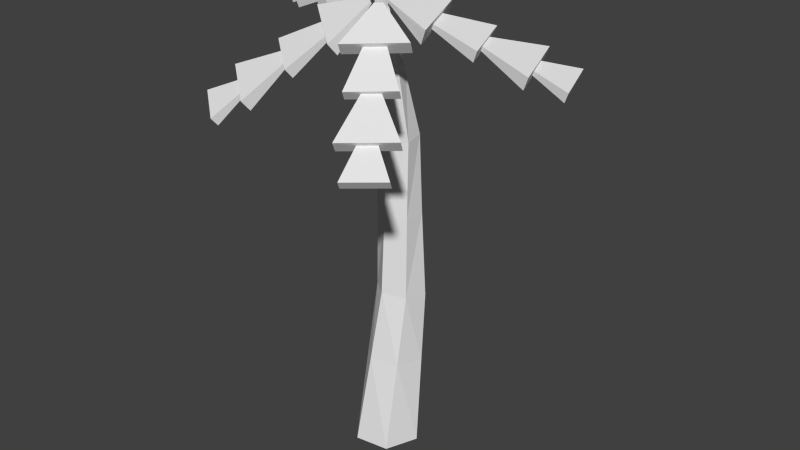 # Source: Palm3.blend  (saved by Blender 2.75.0; exported with 4.5.12 LTS)
import bpy
from mathutils import Matrix  # noqa: F401  (used for matrix-valued properties, if any)

bpy.ops.wm.read_factory_settings(use_empty=True)
scene = bpy.context.scene
scene.name = 'Scene'

# ---- collections
col_collection_1 = bpy.data.collections.new('Collection 1'); scene.collection.children.link(col_collection_1)

# ---- world
world_world = bpy.data.worlds.new('World'); scene.world = world_world
world_world.color = (0.05088, 0.05088, 0.05088)
world_world.use_sun_shadow = False
world_world.sun_shadow_jitter_overblur = 0.0
world_world.cycles.sampling_method = 'MANUAL'
world_world.cycles.sample_map_resolution = 256

# ---- meshes
me_cylinder_004 = bpy.data.meshes.new('Cylinder.004')
me_cylinder_004.from_pydata([(-0.06042, 0.1555, 0.5493), (-0.01438, 0.07107, -0.02122), (-0.1343, 0.06088, 0.5493), (-0.07985, 0.01622, -0.01383), (-0.08936, -0.05045, 0.5493), (-0.06474, -0.06694, 0.0009434), (0.02955, -0.06716, 0.5493), (0.01585, -0.09524, 0.008332), (0.1035, 0.02746, 0.5493), (0.08132, -0.04039, 0.0009433), (0.05849, 0.1388, 0.5493), (0.06621, 0.04277, -0.01383), (-0.001904, 0.05446, -0.5509), (-0.0633, 0.02847, -0.5552), (-0.07121, -0.03733, -0.564), (-0.01772, -0.07713, -0.5684), (0.04368, -0.05114, -0.564), (0.05159, 0.01466, -0.5552), (0.0148, 0.09182, -1.015), (-0.006867, 0.09916, -1.017), (-0.02361, 0.08416, -1.022), (-0.01868, 0.06182, -1.025), (0.002988, 0.05448, -1.022), (0.01973, 0.06948, -1.017), (0.01334, 0.04962, -1.022), (-0.0139, 0.04669, -1.02), (-0.08422, -0.1127, -0.9754), (0.1205, -0.09068, -0.9874), (0.01303, 0.0488, -1.029), (-0.01421, 0.04587, -1.027), (-0.08654, -0.1188, -1.026), (0.1182, -0.09681, -1.038), (-0.01748, -0.1075, -0.9961), (0.05226, -0.09996, -1.0), (-0.01828, -0.1095, -1.013), (0.05147, -0.102, -1.017), (-0.04423, -0.2624, -0.9649), (0.1146, -0.2453, -0.9743), (-0.04603, -0.2671, -1.004), (0.1128, -0.25, -1.014), (0.004809, -0.2585, -0.9802), (0.06448, -0.2521, -0.9837), (0.004132, -0.2603, -0.995), (0.0638, -0.2539, -0.9985), (-0.03891, -0.4233, -0.9425), (0.1462, -0.4034, -0.9533), (-0.041, -0.4288, -0.9884), (0.1441, -0.4089, -0.9993), (0.02228, -0.4185, -0.9615), (0.08358, -0.4119, -0.9651), (0.02158, -0.4203, -0.9767), (0.08288, -0.4137, -0.9803), (-0.003717, -0.5364, -0.9361), (0.1367, -0.5213, -0.9443), (-0.005309, -0.5406, -0.9709), (0.1351, -0.5255, -0.9792), (-0.02363, 0.05043, -1.021), (-0.03385, 0.07507, -1.015), (-0.1962, 0.0873, -0.9384), (-0.1193, -0.0979, -0.9868), (-0.02568, 0.05127, -1.028), (-0.0359, 0.07591, -1.021), (-0.2115, 0.0936, -0.9869), (-0.1347, -0.0916, -1.035), (-0.1759, 0.02832, -0.9703), (-0.1497, -0.03477, -0.9868), (-0.1812, 0.03047, -0.9869), (-0.155, -0.03262, -1.003), (-0.324, 0.002391, -0.915), (-0.2644, -0.1413, -0.9525), (-0.336, 0.007285, -0.9526), (-0.2764, -0.1364, -0.9902), (-0.3092, -0.04095, -0.9384), (-0.2868, -0.09492, -0.9526), (-0.3136, -0.03911, -0.9526), (-0.2912, -0.09308, -0.9667), (-0.4702, -0.05465, -0.8725), (-0.4008, -0.2221, -0.9163), (-0.4841, -0.04895, -0.9164), (-0.4147, -0.2164, -0.9602), (-0.4517, -0.1087, -0.9018), (-0.4287, -0.1642, -0.9163), (-0.4563, -0.1068, -0.9164), (-0.4333, -0.1623, -0.9309), (-0.5657, -0.1233, -0.8571), (-0.513, -0.2504, -0.8903), (-0.5762, -0.119, -0.8904), (-0.5236, -0.246, -0.9236), (0.02789, 0.08286, -1.011), (0.02083, 0.05687, -1.017), (0.1273, -0.07749, -0.9621), (0.1803, 0.1179, -0.9225), (0.03044, 0.08345, -1.018), (0.02339, 0.05746, -1.023), (0.1464, -0.07308, -1.009), (0.1994, 0.1223, -0.9698), (0.1511, -0.01163, -0.9646), (0.1691, 0.05492, -0.9511), (0.1576, -0.01013, -0.9808), (0.1756, 0.05642, -0.9673), (0.2721, -0.1026, -0.9121), (0.3132, 0.04904, -0.8813), (0.287, -0.09913, -0.9488), (0.3281, 0.05246, -0.9181), (0.2896, -0.05415, -0.914), (0.305, 0.002779, -0.9024), (0.2952, -0.05287, -0.9278), (0.3106, 0.004063, -0.9162), (0.4119, -0.1654, -0.8579), (0.4598, 0.01117, -0.8221), (0.4292, -0.1614, -0.9007), (0.4771, 0.01516, -0.8649), (0.4337, -0.105, -0.8602), (0.4496, -0.04654, -0.8484), (0.4394, -0.1037, -0.8744), (0.4553, -0.04522, -0.8625), (0.5234, -0.1796, -0.8202), (0.5598, -0.04561, -0.793), (0.5365, -0.1766, -0.8526), (0.5729, -0.04258, -0.8254), (-0.001077, 0.1074, -1.004), (0.02187, 0.09246, -1.006), (0.1607, 0.1302, -0.8978), (-0.01173, 0.2428, -0.8862), (0.0009861, 0.1111, -1.01), (0.02393, 0.09617, -1.011), (0.1762, 0.158, -0.9379), (0.003739, 0.2706, -0.9264), (0.109, 0.1765, -0.9072), (0.05022, 0.2149, -0.9033), (0.1142, 0.186, -0.9209), (0.05549, 0.2244, -0.9169), (0.2134, 0.2439, -0.8061), (0.07963, 0.3313, -0.7971), (0.2254, 0.2655, -0.8373), (0.09164, 0.3529, -0.8283), (0.1754, 0.2779, -0.813), (0.1252, 0.3107, -0.8097), (0.1799, 0.286, -0.8247), (0.1297, 0.3188, -0.8214), (0.2977, 0.3384, -0.7041), (0.1418, 0.4401, -0.6936), (0.3117, 0.3635, -0.7404), (0.1558, 0.4653, -0.73), (0.2503, 0.3808, -0.7127), (0.1986, 0.4145, -0.7093), (0.2549, 0.3891, -0.7248), (0.2033, 0.4228, -0.7213), (0.3339, 0.4279, -0.6353), (0.2156, 0.5051, -0.6273), (0.3445, 0.447, -0.6628), (0.2262, 0.5242, -0.6549), (-0.03476, 0.08769, -1.011), (-0.0143, 0.1041, -1.003), (-0.04236, 0.2238, -0.8713), (-0.1961, 0.1005, -0.9321), (-0.03604, 0.09188, -1.016), (-0.01558, 0.1083, -1.008), (-0.05195, 0.2552, -0.9106), (-0.2057, 0.1319, -0.9715), (-0.0962, 0.1935, -0.9043), (-0.1486, 0.1515, -0.9251), (-0.09947, 0.2042, -0.9177), (-0.1518, 0.1622, -0.9385), (-0.1588, 0.2929, -0.7953), (-0.2781, 0.1972, -0.8425), (-0.1663, 0.3173, -0.8258), (-0.2856, 0.2216, -0.8731), (-0.1984, 0.2706, -0.8196), (-0.2432, 0.2347, -0.8373), (-0.2012, 0.2798, -0.831), (-0.246, 0.2438, -0.8488), (-0.252, 0.3826, -0.6968), (-0.391, 0.2711, -0.7518), (-0.2607, 0.4109, -0.7324), (-0.3997, 0.2995, -0.7874), (-0.3014, 0.3548, -0.7271), (-0.3474, 0.3179, -0.7453), (-0.3043, 0.3642, -0.7389), (-0.3503, 0.3273, -0.7571), (-0.3443, 0.4327, -0.6416), (-0.4497, 0.3481, -0.6834), (-0.3508, 0.4542, -0.6686), (-0.4563, 0.3696, -0.7104), (-0.00914, 0.06089, -0.2975), (0.0564, 0.02684, -0.2963), (0.05927, -0.04635, -0.2941), (-0.00339, -0.08549, -0.2929), (-0.06893, -0.05144, -0.2941), (-0.0718, 0.02175, -0.2963), (0.005103, 0.07104, -0.7577), (0.03681, 0.03777, -0.7615), (0.02383, -0.005865, -0.7689), (-0.02086, -0.01623, -0.7726), (-0.05257, 0.01704, -0.7689), (-0.03959, 0.06068, -0.7615), (-0.03386, 0.1075, 0.2259), (-0.1031, 0.03593, 0.2302), (-0.07555, -0.05929, 0.239), (0.0213, -0.08291, 0.2433), (0.09057, -0.01131, 0.239), (0.063, 0.08392, 0.2302)], [], [(196, 1, 3, 197), (197, 3, 5, 198), (198, 5, 7, 199), (199, 7, 9, 200), (184, 185, 17, 12), (201, 11, 1, 196), (200, 9, 11, 201), (0, 2, 4, 6, 8, 10), (190, 191, 23, 18), (185, 186, 16, 17), (186, 187, 15, 16), (187, 188, 14, 15), (188, 189, 13, 14), (189, 184, 12, 13), (19, 18, 23, 22, 21, 20), (191, 192, 22, 23), (192, 193, 21, 22), (193, 194, 20, 21), (194, 195, 19, 20), (195, 190, 18, 19), (28, 29, 25, 24), (29, 30, 26, 25), (27, 26, 32, 33), (31, 28, 24, 27), (24, 25, 26, 27), (31, 30, 29, 28), (33, 32, 36, 37), (31, 27, 33, 35), (30, 31, 35, 34), (26, 30, 34, 32), (37, 36, 40, 41), (35, 33, 37, 39), (34, 35, 39, 38), (32, 34, 38, 36), (41, 40, 44, 45), (39, 37, 41, 43), (38, 39, 43, 42), (36, 38, 42, 40), (45, 44, 48, 49), (43, 41, 45, 47), (42, 43, 47, 46), (40, 42, 46, 44), (49, 48, 52, 53), (47, 45, 49, 51), (46, 47, 51, 50), (44, 46, 50, 48), (54, 55, 53, 52), (51, 49, 53, 55), (50, 51, 55, 54), (48, 50, 54, 52), (60, 61, 57, 56), (61, 62, 58, 57), (59, 58, 64, 65), (63, 60, 56, 59), (56, 57, 58, 59), (63, 62, 61, 60), (65, 64, 68, 69), (63, 59, 65, 67), (62, 63, 67, 66), (58, 62, 66, 64), (69, 68, 72, 73), (67, 65, 69, 71), (66, 67, 71, 70), (64, 66, 70, 68), (73, 72, 76, 77), (71, 69, 73, 75), (70, 71, 75, 74), (68, 70, 74, 72), (77, 76, 80, 81), (75, 73, 77, 79), (74, 75, 79, 78), (72, 74, 78, 76), (81, 80, 84, 85), (79, 77, 81, 83), (78, 79, 83, 82), (76, 78, 82, 80), (86, 87, 85, 84), (83, 81, 85, 87), (82, 83, 87, 86), (80, 82, 86, 84), (92, 93, 89, 88), (93, 94, 90, 89), (91, 90, 96, 97), (95, 92, 88, 91), (88, 89, 90, 91), (95, 94, 93, 92), (97, 96, 100, 101), (95, 91, 97, 99), (94, 95, 99, 98), (90, 94, 98, 96), (101, 100, 104, 105), (99, 97, 101, 103), (98, 99, 103, 102), (96, 98, 102, 100), (105, 104, 108, 109), (103, 101, 105, 107), (102, 103, 107, 106), (100, 102, 106, 104), (109, 108, 112, 113), (107, 105, 109, 111), (106, 107, 111, 110), (104, 106, 110, 108), (113, 112, 116, 117), (111, 109, 113, 115), (110, 111, 115, 114), (108, 110, 114, 112), (118, 119, 117, 116), (115, 113, 117, 119), (114, 115, 119, 118), (112, 114, 118, 116), (124, 125, 121, 120), (125, 126, 122, 121), (123, 122, 128, 129), (127, 124, 120, 123), (120, 121, 122, 123), (127, 126, 125, 124), (129, 128, 132, 133), (127, 123, 129, 131), (126, 127, 131, 130), (122, 126, 130, 128), (133, 132, 136, 137), (131, 129, 133, 135), (130, 131, 135, 134), (128, 130, 134, 132), (137, 136, 140, 141), (135, 133, 137, 139), (134, 135, 139, 138), (132, 134, 138, 136), (141, 140, 144, 145), (139, 137, 141, 143), (138, 139, 143, 142), (136, 138, 142, 140), (145, 144, 148, 149), (143, 141, 145, 147), (142, 143, 147, 146), (140, 142, 146, 144), (150, 151, 149, 148), (147, 145, 149, 151), (146, 147, 151, 150), (144, 146, 150, 148), (156, 157, 153, 152), (157, 158, 154, 153), (155, 154, 160, 161), (159, 156, 152, 155), (152, 153, 154, 155), (159, 158, 157, 156), (161, 160, 164, 165), (159, 155, 161, 163), (158, 159, 163, 162), (154, 158, 162, 160), (165, 164, 168, 169), (163, 161, 165, 167), (162, 163, 167, 166), (160, 162, 166, 164), (169, 168, 172, 173), (167, 165, 169, 171), (166, 167, 171, 170), (164, 166, 170, 168), (173, 172, 176, 177), (171, 169, 173, 175), (170, 171, 175, 174), (168, 170, 174, 172), (177, 176, 180, 181), (175, 173, 177, 179), (174, 175, 179, 178), (172, 174, 178, 176), (182, 183, 181, 180), (179, 177, 181, 183), (178, 179, 183, 182), (176, 178, 182, 180), (1, 11, 185, 184), (11, 9, 186, 185), (9, 7, 187, 186), (7, 5, 188, 187), (5, 3, 189, 188), (3, 1, 184, 189), (12, 17, 191, 190), (17, 16, 192, 191), (16, 15, 193, 192), (15, 14, 194, 193), (14, 13, 195, 194), (13, 12, 190, 195), (0, 196, 197, 2), (2, 197, 198, 4), (4, 198, 199, 6), (6, 199, 200, 8), (10, 201, 196, 0), (8, 200, 201, 10)])
_uv = me_cylinder_004.uv_layers.new(name='UVMap')
_uv.uv.foreach_set('vector', [0.7056, 0.4193, 0.7064, 0.4288, 0.7039, 0.4285, 0.703, 0.4191, 0.6689, 0.4265, 0.6783, 0.4257, 0.6777, 0.4225, 0.6686, 0.4228, 0.704, 0.4188, 0.7045, 0.428, 0.7076, 0.4277, 0.7078, 0.4186, 0.7078, 0.4186, 0.7076, 0.4277, 0.7101, 0.428, 0.7104, 0.4188, 0.7066, 0.4394, 0.7091, 0.4394, 0.7089, 0.4493, 0.7069, 0.4492, 0.7094, 0.4191, 0.7095, 0.4285, 0.7064, 0.4288, 0.7056, 0.4193, 0.6686, 0.4246, 0.6777, 0.4235, 0.6783, 0.4267, 0.6689, 0.4283, 0.7046, 0.4311, 0.7018, 0.4274, 0.7035, 0.4231, 0.7081, 0.4225, 0.7109, 0.4261, 0.7092, 0.4304, 0.7069, 0.4278, 0.7071, 0.4265, 0.7169, 0.4277, 0.7168, 0.4286, 0.6892, 0.4261, 0.6891, 0.4233, 0.6995, 0.4231, 0.6991, 0.4256, 0.7092, 0.4393, 0.7068, 0.4393, 0.7063, 0.4499, 0.7086, 0.4497, 0.7068, 0.4393, 0.7043, 0.4393, 0.7042, 0.4497, 0.7063, 0.4499, 0.6891, 0.4231, 0.6892, 0.4259, 0.6991, 0.4262, 0.6995, 0.4236, 0.7042, 0.4394, 0.7066, 0.4394, 0.7069, 0.4492, 0.7045, 0.4493, 0.7067, 0.4289, 0.7075, 0.4286, 0.7077, 0.4277, 0.7071, 0.4272, 0.7062, 0.4275, 0.706, 0.4283, 0.7071, 0.4265, 0.7073, 0.4248, 0.7171, 0.4272, 0.7169, 0.4277, 0.7079, 0.4576, 0.7061, 0.4577, 0.7062, 0.4674, 0.7071, 0.4673, 0.7075, 0.4245, 0.7073, 0.4257, 0.7171, 0.4283, 0.7172, 0.4275, 0.7073, 0.4257, 0.7071, 0.4274, 0.7169, 0.4289, 0.7171, 0.4283, 0.7054, 0.4573, 0.7071, 0.4571, 0.7075, 0.467, 0.7067, 0.4671, 0.08975, 0.7213, 0.01305, 0.7213, 0.01305, 0.6446, 0.08975, 0.6446, 0.08975, 0.7213, 0.01305, 0.7213, 0.01305, 0.6446, 0.08975, 0.6446, 0.08975, 0.7213, 0.01305, 0.7213, 0.01305, 0.6446, 0.08975, 0.6446, 0.08975, 0.7213, 0.01305, 0.7213, 0.01305, 0.6446, 0.08975, 0.6446, 0.08975, 0.7213, 0.01305, 0.7213, 0.01305, 0.6446, 0.08975, 0.6446, 0.08975, 0.7213, 0.01305, 0.7213, 0.01305, 0.6446, 0.08975, 0.6446, 0.08975, 0.7213, 0.01305, 0.7213, 0.01305, 0.6446, 0.08975, 0.6446, 0.08975, 0.7213, 0.01305, 0.7213, 0.01305, 0.6446, 0.08975, 0.6446, 0.08975, 0.7213, 0.01305, 0.7213, 0.01305, 0.6446, 0.08975, 0.6446, 0.08975, 0.7213, 0.01305, 0.7213, 0.01305, 0.6446, 0.08975, 0.6446, 0.08975, 0.7213, 0.01305, 0.7213, 0.01305, 0.6446, 0.08975, 0.6446, 0.08975, 0.7213, 0.01305, 0.7213, 0.01305, 0.6446, 0.08975, 0.6446, 0.08975, 0.7213, 0.01305, 0.7213, 0.01305, 0.6446, 0.08975, 0.6446, 0.08975, 0.7213, 0.01305, 0.7213, 0.01305, 0.6446, 0.08975, 0.6446, 0.08975, 0.7213, 0.01305, 0.7213, 0.01305, 0.6446, 0.08975, 0.6446, 0.08975, 0.7213, 0.01305, 0.7213, 0.01305, 0.6446, 0.08975, 0.6446, 0.08975, 0.7213, 0.01305, 0.7213, 0.01305, 0.6446, 0.08975, 0.6446, 0.08975, 0.7213, 0.01305, 0.7213, 0.01305, 0.6446, 0.08975, 0.6446, 0.08975, 0.7213, 0.01305, 0.7213, 0.01305, 0.6446, 0.08975, 0.6446, 0.08975, 0.7213, 0.01305, 0.7213, 0.01305, 0.6446, 0.08975, 0.6446, 0.08975, 0.7213, 0.01305, 0.7213, 0.01305, 0.6446, 0.08975, 0.6446, 0.08975, 0.7213, 0.01305, 0.7213, 0.01305, 0.6446, 0.08975, 0.6446, 0.08975, 0.7213, 0.01305, 0.7213, 0.01305, 0.6446, 0.08975, 0.6446, 0.08975, 0.7213, 0.01305, 0.7213, 0.01305, 0.6446, 0.08975, 0.6446, 0.08975, 0.7213, 0.01305, 0.7213, 0.01305, 0.6446, 0.08975, 0.6446, 0.08975, 0.7213, 0.01305, 0.7213, 0.01305, 0.6446, 0.08975, 0.6446, 0.08975, 0.7213, 0.01305, 0.7213, 0.01305, 0.6446, 0.08975, 0.6446, 0.08975, 0.7213, 0.01305, 0.7213, 0.01305, 0.6446, 0.08975, 0.6446, 0.08975, 0.7213, 0.01305, 0.7213, 0.01305, 0.6446, 0.08975, 0.6446, 0.08975, 0.7213, 0.01305, 0.7213, 0.01305, 0.6446, 0.08975, 0.6446, 0.08975, 0.7213, 0.01305, 0.7213, 0.01305, 0.6446, 0.08975, 0.6446, 0.08975, 0.7213, 0.01305, 0.7213, 0.01305, 0.6446, 0.08975, 0.6446, 0.08975, 0.7213, 0.01305, 0.7213, 0.01305, 0.6446, 0.08975, 0.6446, 0.08975, 0.7213, 0.01305, 0.7213, 0.01305, 0.6446, 0.08975, 0.6446, 0.08975, 0.7213, 0.01305, 0.7213, 0.01305, 0.6446, 0.08975, 0.6446, 0.08975, 0.7213, 0.01305, 0.7213, 0.01305, 0.6446, 0.08975, 0.6446, 0.08975, 0.7213, 0.01305, 0.7213, 0.01305, 0.6446, 0.08975, 0.6446, 0.08975, 0.7213, 0.01305, 0.7213, 0.01305, 0.6446, 0.08975, 0.6446, 0.08975, 0.7213, 0.01305, 0.7213, 0.01305, 0.6446, 0.08975, 0.6446, 0.08975, 0.7213, 0.01305, 0.7213, 0.01305, 0.6446, 0.08975, 0.6446, 0.08975, 0.7213, 0.01305, 0.7213, 0.01305, 0.6446, 0.08975, 0.6446, 0.08975, 0.7213, 0.01305, 0.7213, 0.01305, 0.6446, 0.08975, 0.6446, 0.08975, 0.7213, 0.01305, 0.7213, 0.01305, 0.6446, 0.08975, 0.6446, 0.08975, 0.7213, 0.01305, 0.7213, 0.01305, 0.6446, 0.08975, 0.6446, 0.08975, 0.7213, 0.01305, 0.7213, 0.01305, 0.6446, 0.08975, 0.6446, 0.08975, 0.7213, 0.01305, 0.7213, 0.01305, 0.6446, 0.08975, 0.6446, 0.08975, 0.7213, 0.01305, 0.7213, 0.01305, 0.6446, 0.08975, 0.6446, 0.08975, 0.7213, 0.01305, 0.7213, 0.01305, 0.6446, 0.08975, 0.6446, 0.08975, 0.7213, 0.01305, 0.7213, 0.01305, 0.6446, 0.08975, 0.6446, 0.08975, 0.7213, 0.01305, 0.7213, 0.01305, 0.6446, 0.08975, 0.6446, 0.08975, 0.7213, 0.01305, 0.7213, 0.01305, 0.6446, 0.08975, 0.6446, 0.08975, 0.7213, 0.01305, 0.7213, 0.01305, 0.6446, 0.08975, 0.6446, 0.08975, 0.7213, 0.01305, 0.7213, 0.01305, 0.6446, 0.08975, 0.6446, 0.08975, 0.7213, 0.01305, 0.7213, 0.01305, 0.6446, 0.08975, 0.6446, 0.08975, 0.7213, 0.01305, 0.7213, 0.01305, 0.6446, 0.08975, 0.6446, 0.08975, 0.7213, 0.01305, 0.7213, 0.01305, 0.6446, 0.08975, 0.6446, 0.08975, 0.7213, 0.01305, 0.7213, 0.01305, 0.6446, 0.08975, 0.6446, 0.08975, 0.7213, 0.01305, 0.7213, 0.01305, 0.6446, 0.08975, 0.6446, 0.08975, 0.7213, 0.01305, 0.7213, 0.01305, 0.6446, 0.08975, 0.6446, 0.08975, 0.7213, 0.01305, 0.7213, 0.01305, 0.6446, 0.08975, 0.6446, 0.08975, 0.7213, 0.01305, 0.7213, 0.01305, 0.6446, 0.08975, 0.6446, 0.08975, 0.7213, 0.01305, 0.7213, 0.01305, 0.6446, 0.08975, 0.6446, 0.08975, 0.7213, 0.01305, 0.7213, 0.01305, 0.6446, 0.08975, 0.6446, 0.08975, 0.7213, 0.01305, 0.7213, 0.01305, 0.6446, 0.08975, 0.6446, 0.08975, 0.7213, 0.01305, 0.7213, 0.01305, 0.6446, 0.08975, 0.6446, 0.08975, 0.7213, 0.01305, 0.7213, 0.01305, 0.6446, 0.08975, 0.6446, 0.08975, 0.7213, 0.01305, 0.7213, 0.01305, 0.6446, 0.08975, 0.6446, 0.08975, 0.7213, 0.01305, 0.7213, 0.01305, 0.6446, 0.08975, 0.6446, 0.08975, 0.7213, 0.01305, 0.7213, 0.01305, 0.6446, 0.08975, 0.6446, 0.08975, 0.7213, 0.01305, 0.7213, 0.01305, 0.6446, 0.08975, 0.6446, 0.08975, 0.7213, 0.01305, 0.7213, 0.01305, 0.6446, 0.08975, 0.6446, 0.08975, 0.7213, 0.01305, 0.7213, 0.01305, 0.6446, 0.08975, 0.6446, 0.08975, 0.7213, 0.01305, 0.7213, 0.01305, 0.6446, 0.08975, 0.6446, 0.08975, 0.7213, 0.01305, 0.7213, 0.01305, 0.6446, 0.08975, 0.6446, 0.08975, 0.7213, 0.01305, 0.7213, 0.01305, 0.6446, 0.08975, 0.6446, 0.08975, 0.7213, 0.01305, 0.7213, 0.01305, 0.6446, 0.08975, 0.6446, 0.08975, 0.7213, 0.01305, 0.7213, 0.01305, 0.6446, 0.08975, 0.6446, 0.08975, 0.7213, 0.01305, 0.7213, 0.01305, 0.6446, 0.08975, 0.6446, 0.08975, 0.7213, 0.01305, 0.7213, 0.01305, 0.6446, 0.08975, 0.6446, 0.08975, 0.7213, 0.01305, 0.7213, 0.01305, 0.6446, 0.08975, 0.6446, 0.08975, 0.7213, 0.01305, 0.7213, 0.01305, 0.6446, 0.08975, 0.6446, 0.08975, 0.7213, 0.01305, 0.7213, 0.01305, 0.6446, 0.08975, 0.6446, 0.08975, 0.7213, 0.01305, 0.7213, 0.01305, 0.6446, 0.08975, 0.6446, 0.08975, 0.7213, 0.01305, 0.7213, 0.01305, 0.6446, 0.08975, 0.6446, 0.08975, 0.7213, 0.01305, 0.7213, 0.01305, 0.6446, 0.08975, 0.6446, 0.08975, 0.7213, 0.01305, 0.7213, 0.01305, 0.6446, 0.08975, 0.6446, 0.08975, 0.7213, 0.01305, 0.7213, 0.01305, 0.6446, 0.08975, 0.6446, 0.08975, 0.7213, 0.01305, 0.7213, 0.01305, 0.6446, 0.08975, 0.6446, 0.08975, 0.7213, 0.01305, 0.7213, 0.01305, 0.6446, 0.08975, 0.6446, 0.08975, 0.7213, 0.01305, 0.7213, 0.01305, 0.6446, 0.08975, 0.6446, 0.08975, 0.7213, 0.01305, 0.7213, 0.01305, 0.6446, 0.08975, 0.6446, 0.08975, 0.7213, 0.01305, 0.7213, 0.01305, 0.6446, 0.08975, 0.6446, 0.08975, 0.7213, 0.01305, 0.7213, 0.01305, 0.6446, 0.08975, 0.6446, 0.08975, 0.7213, 0.01305, 0.7213, 0.01305, 0.6446, 0.08975, 0.6446, 0.08975, 0.7213, 0.01305, 0.7213, 0.01305, 0.6446, 0.08975, 0.6446, 0.08975, 0.7213, 0.01305, 0.7213, 0.01305, 0.6446, 0.08975, 0.6446, 0.08975, 0.7213, 0.01305, 0.7213, 0.01305, 0.6446, 0.08975, 0.6446, 0.08975, 0.7213, 0.01305, 0.7213, 0.01305, 0.6446, 0.08975, 0.6446, 0.08975, 0.7213, 0.01305, 0.7213, 0.01305, 0.6446, 0.08975, 0.6446, 0.08975, 0.7213, 0.01305, 0.7213, 0.01305, 0.6446, 0.08975, 0.6446, 0.08975, 0.7213, 0.01305, 0.7213, 0.01305, 0.6446, 0.08975, 0.6446, 0.08975, 0.7213, 0.01305, 0.7213, 0.01305, 0.6446, 0.08975, 0.6446, 0.08975, 0.7213, 0.01305, 0.7213, 0.01305, 0.6446, 0.08975, 0.6446, 0.08975, 0.7213, 0.01305, 0.7213, 0.01305, 0.6446, 0.08975, 0.6446, 0.08975, 0.7213, 0.01305, 0.7213, 0.01305, 0.6446, 0.08975, 0.6446, 0.08975, 0.7213, 0.01305, 0.7213, 0.01305, 0.6446, 0.08975, 0.6446, 0.08975, 0.7213, 0.01305, 0.7213, 0.01305, 0.6446, 0.08975, 0.6446, 0.08975, 0.7213, 0.01305, 0.7213, 0.01305, 0.6446, 0.08975, 0.6446, 0.08975, 0.7213, 0.01305, 0.7213, 0.01305, 0.6446, 0.08975, 0.6446, 0.08975, 0.7213, 0.01305, 0.7213, 0.01305, 0.6446, 0.08975, 0.6446, 0.08975, 0.7213, 0.01305, 0.7213, 0.01305, 0.6446, 0.08975, 0.6446, 0.08975, 0.7213, 0.01305, 0.7213, 0.01305, 0.6446, 0.08975, 0.6446, 0.08975, 0.7213, 0.01305, 0.7213, 0.01305, 0.6446, 0.08975, 0.6446, 0.08975, 0.7213, 0.01305, 0.7213, 0.01305, 0.6446, 0.08975, 0.6446, 0.08975, 0.7213, 0.01305, 0.7213, 0.01305, 0.6446, 0.08975, 0.6446, 0.08975, 0.7213, 0.01305, 0.7213, 0.01305, 0.6446, 0.08975, 0.6446, 0.08975, 0.7213, 0.01305, 0.7213, 0.01305, 0.6446, 0.08975, 0.6446, 0.08975, 0.7213, 0.01305, 0.7213, 0.01305, 0.6446, 0.08975, 0.6446, 0.08975, 0.7213, 0.01305, 0.7213, 0.01305, 0.6446, 0.08975, 0.6446, 0.08975, 0.7213, 0.01305, 0.7213, 0.01305, 0.6446, 0.08975, 0.6446, 0.08975, 0.7213, 0.01305, 0.7213, 0.01305, 0.6446, 0.08975, 0.6446, 0.08975, 0.7213, 0.01305, 0.7213, 0.01305, 0.6446, 0.08975, 0.6446, 0.08975, 0.7213, 0.01305, 0.7213, 0.01305, 0.6446, 0.08975, 0.6446, 0.08975, 0.7213, 0.01305, 0.7213, 0.01305, 0.6446, 0.08975, 0.6446, 0.08975, 0.7213, 0.01305, 0.7213, 0.01305, 0.6446, 0.08975, 0.6446, 0.08975, 0.7213, 0.01305, 0.7213, 0.01305, 0.6446, 0.08975, 0.6446, 0.08975, 0.7213, 0.01305, 0.7213, 0.01305, 0.6446, 0.08975, 0.6446, 0.08975, 0.7213, 0.01305, 0.7213, 0.01305, 0.6446, 0.08975, 0.6446, 0.08975, 0.7213, 0.01305, 0.7213, 0.01305, 0.6446, 0.08975, 0.6446, 0.08975, 0.7213, 0.01305, 0.7213, 0.01305, 0.6446, 0.08975, 0.6446, 0.08975, 0.7213, 0.01305, 0.7213, 0.01305, 0.6446, 0.08975, 0.6446, 0.08975, 0.7213, 0.01305, 0.7213, 0.01305, 0.6446, 0.08975, 0.6446, 0.08975, 0.7213, 0.01305, 0.7213, 0.01305, 0.6446, 0.08975, 0.6446, 0.08975, 0.7213, 0.01305, 0.7213, 0.01305, 0.6446, 0.08975, 0.6446, 0.08975, 0.7213, 0.01305, 0.7213, 0.01305, 0.6446, 0.08975, 0.6446, 0.08975, 0.7213, 0.01305, 0.7213, 0.01305, 0.6446, 0.08975, 0.6446, 0.08975, 0.7213, 0.01305, 0.7213, 0.01305, 0.6446, 0.08975, 0.6446, 0.08975, 0.7213, 0.01305, 0.7213, 0.01305, 0.6446, 0.08975, 0.6446, 0.08975, 0.7213, 0.01305, 0.7213, 0.01305, 0.6446, 0.08975, 0.6446, 0.08975, 0.7213, 0.01305, 0.7213, 0.01305, 0.6446, 0.08975, 0.6446, 0.08975, 0.7213, 0.01305, 0.7213, 0.01305, 0.6446, 0.08975, 0.6446, 0.08975, 0.7213, 0.01305, 0.7213, 0.01305, 0.6446, 0.08975, 0.6446, 0.08975, 0.7213, 0.01305, 0.7213, 0.01305, 0.6446, 0.08975, 0.6446, 0.08975, 0.7213, 0.01305, 0.7213, 0.01305, 0.6446, 0.08975, 0.6446, 0.08975, 0.7213, 0.01305, 0.7213, 0.01305, 0.6446, 0.08975, 0.6446, 0.08975, 0.7213, 0.01305, 0.7213, 0.01305, 0.6446, 0.08975, 0.6446, 0.08975, 0.7213, 0.01305, 0.7213, 0.01305, 0.6446, 0.08975, 0.6446, 0.08975, 0.7213, 0.01305, 0.7213, 0.01305, 0.6446, 0.08975, 0.6446, 0.08975, 0.7213, 0.01305, 0.7213, 0.01305, 0.6446, 0.08975, 0.6446, 0.08975, 0.7213, 0.01305, 0.7213, 0.01305, 0.6446, 0.08975, 0.6446, 0.7064, 0.4288, 0.7095, 0.4285, 0.7091, 0.4394, 0.7066, 0.4394, 0.6783, 0.4267, 0.6777, 0.4235, 0.6891, 0.4233, 0.6892, 0.4261, 0.7101, 0.428, 0.7076, 0.4277, 0.7068, 0.4393, 0.7092, 0.4393, 0.7076, 0.4277, 0.7045, 0.428, 0.7043, 0.4393, 0.7068, 0.4393, 0.6777, 0.4225, 0.6783, 0.4257, 0.6892, 0.4259, 0.6891, 0.4231, 0.7039, 0.4285, 0.7064, 0.4288, 0.7066, 0.4394, 0.7042, 0.4394, 0.7069, 0.4492, 0.7089, 0.4493, 0.7084, 0.4573, 0.7071, 0.4571, 0.6991, 0.4256, 0.6995, 0.4231, 0.7073, 0.4248, 0.7071, 0.4265, 0.7086, 0.4497, 0.7063, 0.4499, 0.7061, 0.4577, 0.7079, 0.4576, 0.7063, 0.4499, 0.7042, 0.4497, 0.7049, 0.4576, 0.7061, 0.4577, 0.6995, 0.4236, 0.6991, 0.4262, 0.7071, 0.4274, 0.7073, 0.4257, 0.7045, 0.4493, 0.7069, 0.4492, 0.7071, 0.4571, 0.7054, 0.4573, 0.6567, 0.4311, 0.6691, 0.4292, 0.6689, 0.4265, 0.6567, 0.4274, 0.6567, 0.4274, 0.6689, 0.4265, 0.6686, 0.4228, 0.6567, 0.4231, 0.7035, 0.4069, 0.704, 0.4188, 0.7078, 0.4186, 0.7081, 0.4069, 0.6567, 0.4225, 0.6684, 0.4219, 0.6686, 0.4246, 0.6567, 0.4261, 0.7092, 0.4069, 0.7094, 0.4191, 0.7056, 0.4193, 0.7046, 0.4069, 0.6567, 0.4261, 0.6686, 0.4246, 0.6689, 0.4283, 0.6567, 0.4304])
me_cylinder_004.use_remesh_preserve_volume = False
me_cylinder_004.use_remesh_preserve_attributes = False
me_cylinder_004.use_mirror_vertex_groups = False
me_cylinder_004.update()

# ---- objects
ob_cylinder_004 = bpy.data.objects.new('Cylinder.004', me_cylinder_004)

# ---- transforms, parenting, visibility, modifiers, constraints
ob_cylinder_004.location = (0.0, 0.0, 0.0)
ob_cylinder_004.rotation_euler = (3.142, 0.0, 0.0)
ob_cylinder_004.lineart.crease_threshold = 0.0

# ---- collection membership
col_collection_1.objects.link(ob_cylinder_004)

# ---- scene / render settings (as saved in the file)
scene.frame_start = 1; scene.frame_end = 250; scene.frame_set(1)
scene.render.engine = 'BLENDER_EEVEE_NEXT'
scene.render.resolution_percentage = 50
scene.render.dither_intensity = 0.0
scene.cycles.use_denoising = False
scene.cycles.samples = 10
scene.cycles.sampling_pattern = 'TABULATED_SOBOL'
scene.cycles.light_sampling_threshold = 0.0
scene.cycles.use_adaptive_sampling = False
scene.cycles.use_light_tree = False
scene.cycles.blur_glossy = 0.0
scene.cycles.volume_bounces = 1
scene.cycles.pixel_filter_type = 'GAUSSIAN'
scene.cycles.sample_clamp_indirect = 0.0
scene.view_settings.view_transform = 'Standard'
bpy.context.view_layer.update()

# ---- added for rendering (the .blend has no active camera and no usable light): camera, sun
cam_auto = bpy.data.cameras.new('AutoCamera')
cam_auto.lens = 50.0
cam_auto.sensor_width = 36.0
cam_auto.clip_end = 1000.0
ob_auto_camera = bpy.data.objects.new('AutoCamera', cam_auto)
scene.collection.objects.link(ob_auto_camera)
ob_auto_camera.location = (2.06196, -2.46818, 1.89533)
ob_auto_camera.rotation_euler = (1.09748, -7.21219e-08, 0.694738)
scene.camera = ob_auto_camera
light_auto_sun = bpy.data.lights.new('AutoSun', 'SUN')
light_auto_sun.energy = 3.0
light_auto_sun.angle = 0.0523599
ob_auto_sun = bpy.data.objects.new('AutoSun', light_auto_sun)
scene.collection.objects.link(ob_auto_sun)
ob_auto_sun.rotation_euler = (0.872665, 0.174533, 0.523599)
bpy.context.view_layer.update()
